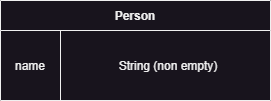

The diagram above was exported from draw.io. Its source (the exported page's mxGraphModel, read from the mxfile embedded in the PNG):
<mxGraphModel dx="1292" dy="708" grid="1" gridSize="10" guides="1" tooltips="1" connect="1" arrows="1" fold="1" page="1" pageScale="1" pageWidth="850" pageHeight="1100" math="0" shadow="0" extFonts="Permanent Marker^https://fonts.googleapis.com/css?family=Permanent+Marker">
  <root>
    <mxCell id="0" />
    <mxCell id="1" parent="0" />
    <mxCell id="C-vyLk0tnHw3VtMMgP7b-2" value="Person" style="shape=table;startSize=30;container=1;collapsible=1;childLayout=tableLayout;fixedRows=1;rowLines=0;fontStyle=1;align=center;resizeLast=1;" parent="1" vertex="1">
      <mxGeometry x="290" y="120" width="270" height="100" as="geometry" />
    </mxCell>
    <mxCell id="C-vyLk0tnHw3VtMMgP7b-6" value="" style="shape=partialRectangle;collapsible=0;dropTarget=0;pointerEvents=0;fillColor=none;points=[[0,0.5],[1,0.5]];portConstraint=eastwest;top=0;left=0;right=0;bottom=0;" parent="C-vyLk0tnHw3VtMMgP7b-2" vertex="1">
      <mxGeometry y="30" width="270" height="70" as="geometry" />
    </mxCell>
    <mxCell id="C-vyLk0tnHw3VtMMgP7b-7" value="name" style="shape=partialRectangle;overflow=hidden;connectable=0;fillColor=none;top=0;left=0;bottom=0;right=0;" parent="C-vyLk0tnHw3VtMMgP7b-6" vertex="1">
      <mxGeometry width="60" height="70" as="geometry">
        <mxRectangle width="60" height="70" as="alternateBounds" />
      </mxGeometry>
    </mxCell>
    <mxCell id="C-vyLk0tnHw3VtMMgP7b-8" value="String (non empty)" style="shape=partialRectangle;overflow=hidden;connectable=0;fillColor=none;top=0;left=0;bottom=0;right=0;align=center;spacingLeft=6;" parent="C-vyLk0tnHw3VtMMgP7b-6" vertex="1">
      <mxGeometry x="60" width="210" height="70" as="geometry">
        <mxRectangle width="210" height="70" as="alternateBounds" />
      </mxGeometry>
    </mxCell>
  </root>
</mxGraphModel>